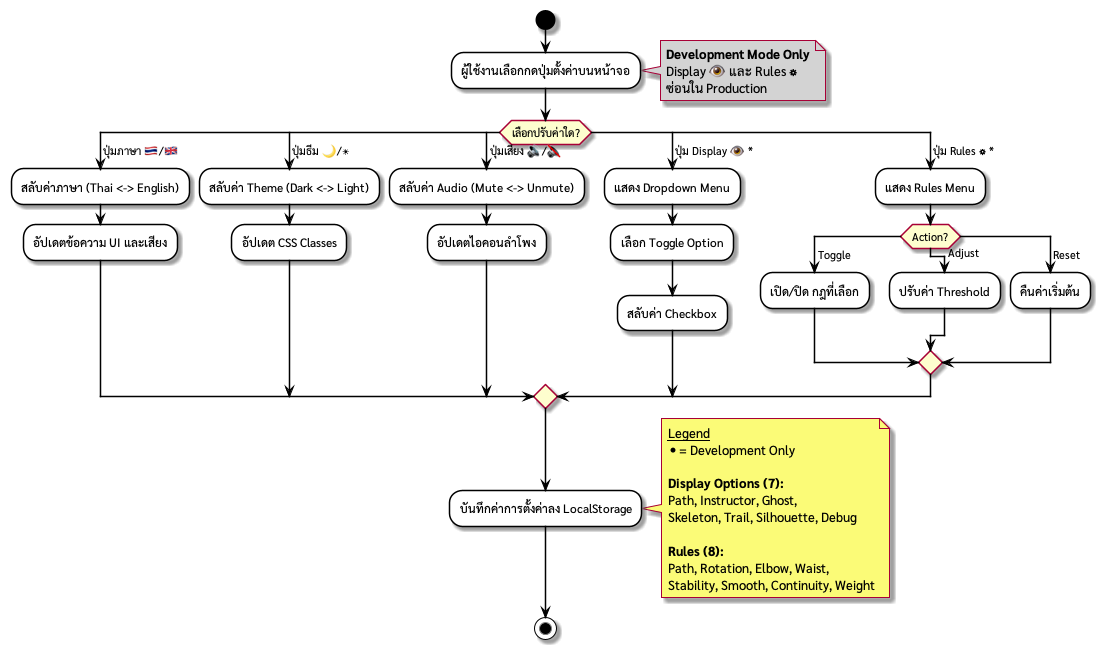

The diagram above was rendered by PlantUML. Its source (embedded in the PNG):
@startuml TaijiFlow_Activity_Diagram_UC05
' ============================================================================
' TaijiFlow AI - Activity Diagram: UC-05 Manage Settings
' ============================================================================
' อัปเดต: เพิ่ม Display Options และ Rules Config (Development Only)
' ============================================================================

skinparam defaultFontName "sarabun"
skinparam activity {
    BackgroundColor White
    BorderColor Black
    ArrowColor Black
}

start
:ผู้ใช้งานเลือกกดปุ่มตั้งค่าบนหน้าจอ;

' Floating Notes สำหรับ Development Features
note right #LightGray
    **Development Mode Only**
    Display 👁 และ Rules ⚙
    ซ่อนใน Production
end note

switch (เลือกปรับค่าใด?)

case ( ปุ่มภาษา 🇹🇭/🇬🇧 )
    :สลับค่าภาษา (Thai <-> English);
    :อัปเดตข้อความ UI และเสียง;
    
case ( ปุ่มธีม 🌙/☀ )
    :สลับค่า Theme (Dark <-> Light);
    :อัปเดต CSS Classes;
    
case ( ปุ่มเสียง 🔊/🔇 )
    :สลับค่า Audio (Mute <-> Unmute);
    :อัปเดตไอคอนลำโพง;

case ( ปุ่ม Display 👁 * )
    :แสดง Dropdown Menu;
    :เลือก Toggle Option;
    :สลับค่า Checkbox;

case ( ปุ่ม Rules ⚙ * )
    :แสดง Rules Menu;
    
    switch (Action?)
    case ( Toggle )
        :เปิด/ปิด กฎที่เลือก;
    case ( Adjust )
        :ปรับค่า Threshold;
    case ( Reset )
        :คืนค่าเริ่มต้น;
    endswitch

endswitch

:บันทึกค่าการตั้งค่าลง LocalStorage;

' Legend
note right
    __Legend__
    * = Development Only
    
    **Display Options (7):**
    Path, Instructor, Ghost,
    Skeleton, Trail, Silhouette, Debug
    
    **Rules (8):**
    Path, Rotation, Elbow, Waist,
    Stability, Smooth, Continuity, Weight
end note

stop
@enduml